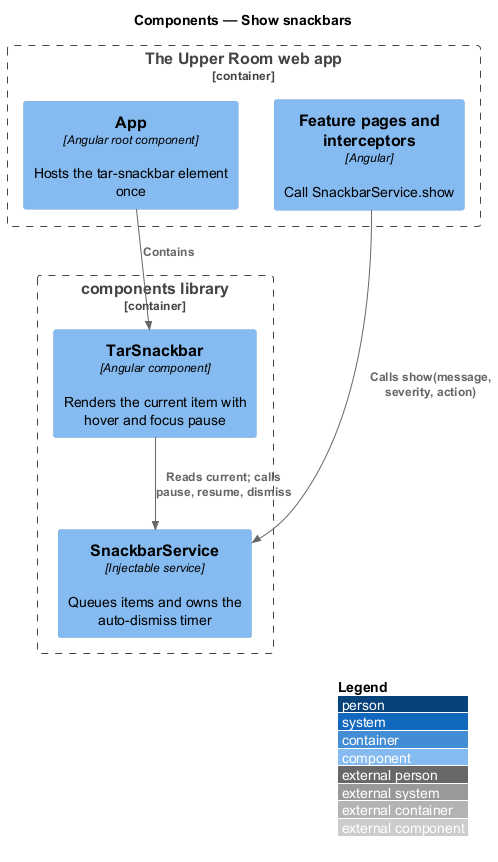

The diagram above was rendered by PlantUML. Its source (embedded in the PNG):
@startuml
!include <C4/C4_Component>
LAYOUT_WITH_LEGEND()
title Components — Show snackbars

Container_Boundary(spa, "The Upper Room web app") {
  Component(app, "App", "Angular root component", "Hosts the tar-snackbar element once")
  Component(caller, "Feature pages and interceptors", "Angular", "Call SnackbarService.show")
}
Container_Boundary(lib, "components library") {
  Component(host, "TarSnackbar", "Angular component", "Renders the current item with hover and focus pause")
  Component(svc, "SnackbarService", "Injectable service", "Queues items and owns the auto-dismiss timer")
}
Rel(app, host, "Contains")
Rel(caller, svc, "Calls show(message, severity, action)")
Rel(host, svc, "Reads current; calls pause, resume, dismiss")
@enduml